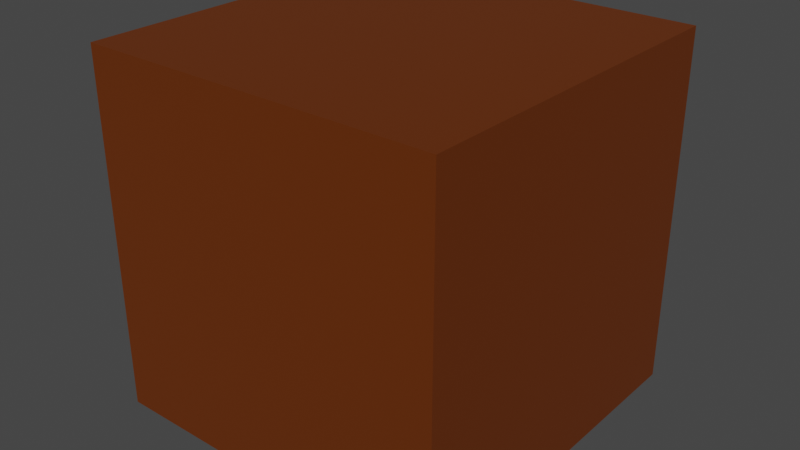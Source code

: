 # Source: Dirt.blend  (saved by Blender 3.6.13; exported with 4.5.12 LTS)
import bpy
from mathutils import Matrix  # noqa: F401  (used for matrix-valued properties, if any)

bpy.ops.wm.read_factory_settings(use_empty=True)
scene = bpy.context.scene
scene.name = 'Scene'

# ---- collections
col_collection = bpy.data.collections.new('Collection'); scene.collection.children.link(col_collection)

# ---- materials (node trees are filled in below, after node groups)
mat_material = bpy.data.materials.new('Material')
mat_material.alpha_threshold = 0.0
mat_material.use_backface_culling = True
mat_material.use_transparent_shadow = False
mat_material.roughness = 0.5
mat_material.line_color = (0.0, 0.0, 0.0, 1.0)

# ---- material node trees
mat_material.use_nodes = True; mat_material.node_tree.nodes.clear()
_N = mat_material.node_tree.nodes; _L = mat_material.node_tree.links
n0 = _N.new('ShaderNodeOutputMaterial'); n0.name = 'Material Output'; n0.location = (300, 300)
n1 = _N.new('ShaderNodeBsdfPrincipled'); n1.name = 'Principled BSDF'; n1.location = (10, 300)
n1.distribution = 'GGX'
n1.subsurface_method = 'RANDOM_WALK_SKIN'
n1.inputs[0].default_value = (0.1356, 0.02732, 0.0, 1.0)
n1.inputs[3].default_value = 1.45
n1.inputs[27].default_value = (0.0, 0.0, 0.0, 1.0)
n1.inputs[28].default_value = 1.0
_L.new(n1.outputs[0], n0.inputs[0])
n0.is_active_output = True

# ---- world
world_world = bpy.data.worlds.new('World'); scene.world = world_world
world_world.use_nodes = True; world_world.node_tree.nodes.clear()
_N = world_world.node_tree.nodes; _L = world_world.node_tree.links
n0 = _N.new('ShaderNodeOutputWorld'); n0.name = 'World Output'; n0.location = (300, 300)
n1 = _N.new('ShaderNodeBackground'); n1.name = 'Background'; n1.location = (10, 300)
n1.inputs[0].default_value = (0.05088, 0.05088, 0.05088, 1.0)
_L.new(n1.outputs[0], n0.inputs[0])
n0.is_active_output = True
world_world.color = (0.05088, 0.05088, 0.05088)
world_world.use_sun_shadow = False
world_world.sun_shadow_jitter_overblur = 0.0

# ---- meshes
me_cube = bpy.data.meshes.new('Cube')
me_cube.from_pydata([(0.5, 1.0, -0.5), (0.5, 0.0, -0.5), (-0.5, 1.0, -0.5), (-0.5, 0.0, -0.5), (0.5, 1.0, 0.5), (0.5, 0.0, 0.5), (-0.5, 1.0, 0.5), (-0.5, 0.0, 0.5)], [], [(2, 0, 1, 3), (0, 2, 6, 4), (7, 3, 1, 5), (4, 6, 7, 5), (2, 3, 7, 6), (5, 1, 0, 4)])
_uv = me_cube.uv_layers.new(name='UVMap')
_uv.uv.foreach_set('vector', [0.125, 0.5, 0.375, 0.5, 0.375, 0.75, 0.125, 0.75, 0.375, 0.5, 0.125, 0.5, 0.875, 0.5, 0.625, 0.5, 0.875, 0.75, 0.125, 0.75, 0.375, 0.75, 0.625, 0.75, 0.625, 0.5, 0.875, 0.5, 0.875, 0.75, 0.625, 0.75, 0.125, 0.5, 0.125, 0.75, 0.875, 0.75, 0.875, 0.5, 0.625, 0.75, 0.375, 0.75, 0.375, 0.5, 0.625, 0.5])
me_cube.materials.append(mat_material)
me_cube.use_mirror_vertex_groups = False
me_cube.update()

# ---- objects
ob_cube = bpy.data.objects.new('Cube', me_cube)

# ---- transforms, parenting, visibility, modifiers, constraints
ob_cube.location = (0.0, 0.0, 0.0)
ob_cube.lock_rotations_4d = False
ob_cube.empty_display_type = 'ARROWS'
ob_cube.lineart.crease_threshold = 0.0

# ---- collection membership
col_collection.objects.link(ob_cube)

# ---- scene / render settings (as saved in the file)
scene.frame_start = 1; scene.frame_end = 250; scene.frame_set(1)
scene.render.engine = 'BLENDER_EEVEE_NEXT'
scene.cycles.sampling_pattern = 'TABULATED_SOBOL'
scene.view_settings.view_transform = 'Filmic'
bpy.context.view_layer.update()

# ---- added for rendering (the .blend has no active camera and no usable light): camera, sun
cam_auto = bpy.data.cameras.new('AutoCamera')
cam_auto.lens = 50.0
cam_auto.sensor_width = 36.0
cam_auto.clip_end = 1000.0
ob_auto_camera = bpy.data.objects.new('AutoCamera', cam_auto)
scene.collection.objects.link(ob_auto_camera)
ob_auto_camera.location = (1.60254, -1.42304, 1.28203)
ob_auto_camera.rotation_euler = (1.09748, -7.21219e-08, 0.694738)
scene.camera = ob_auto_camera
light_auto_sun = bpy.data.lights.new('AutoSun', 'SUN')
light_auto_sun.energy = 3.0
light_auto_sun.angle = 0.0523599
ob_auto_sun = bpy.data.objects.new('AutoSun', light_auto_sun)
scene.collection.objects.link(ob_auto_sun)
ob_auto_sun.rotation_euler = (0.872665, 0.174533, 0.523599)
bpy.context.view_layer.update()
